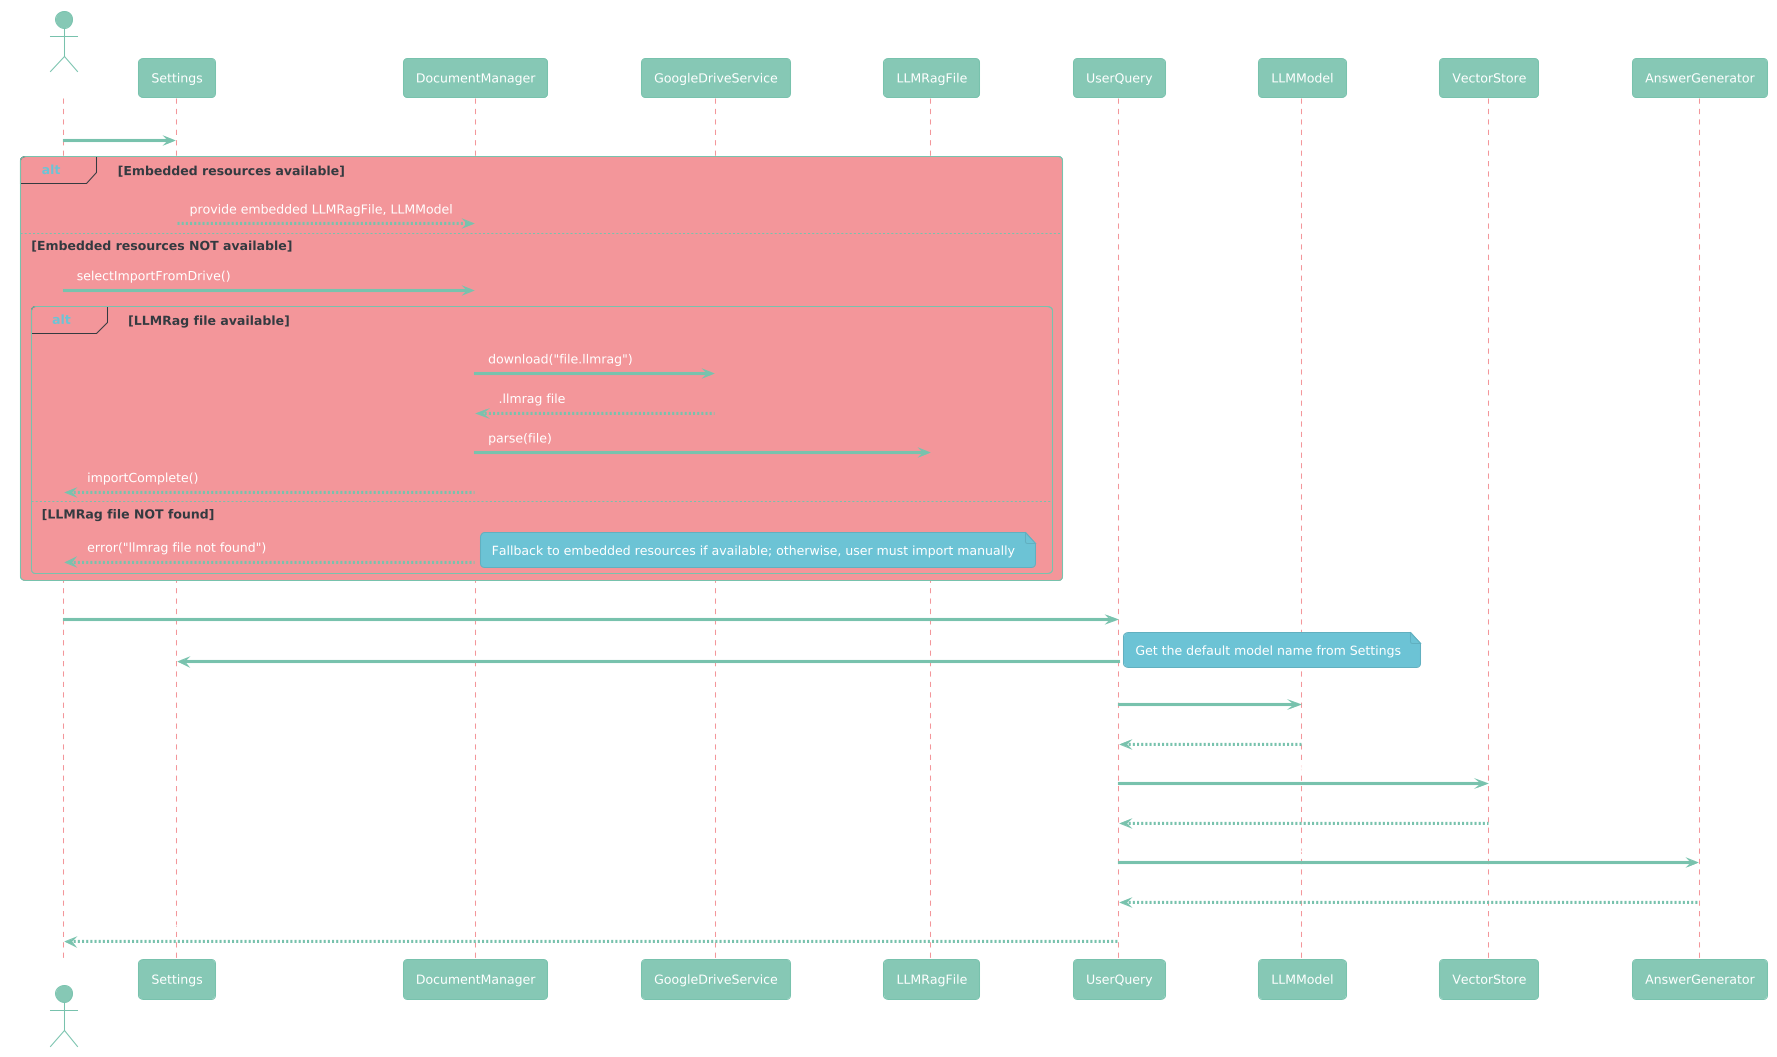

The diagram above was rendered by PlantUML. Its source (embedded in the PNG):
@startuml
!theme minty
actor User

User -> Settings : load()
alt Embedded resources available
    Settings --> DocumentManager : provide embedded LLMRagFile, LLMModel
else Embedded resources NOT available
    User -> DocumentManager : selectImportFromDrive()

    alt LLMRag file available
        DocumentManager -> GoogleDriveService : download("file.llmrag")
        GoogleDriveService --> DocumentManager : .llmrag file
        DocumentManager -> LLMRagFile : parse(file)
        DocumentManager --> User : importComplete()
    else LLMRag file NOT found
        DocumentManager --> User : error("llmrag file not found")
        note right: Fallback to embedded resources if available; otherwise, user must import manually
    end
end

User -> UserQuery : ask(question)
UserQuery -> Settings : getDefaultModel()
note right: Get the default model name from Settings
UserQuery -> LLMModel : embed(question)
LLMModel --> UserQuery : queryEmbedding

UserQuery -> VectorStore : findRelevant(queryEmbedding)
VectorStore --> UserQuery : relevantChunks

UserQuery -> AnswerGenerator : generate(relevantChunks, question)
AnswerGenerator --> UserQuery : answer

UserQuery --> User : displayAnswer(answer)
@enduml